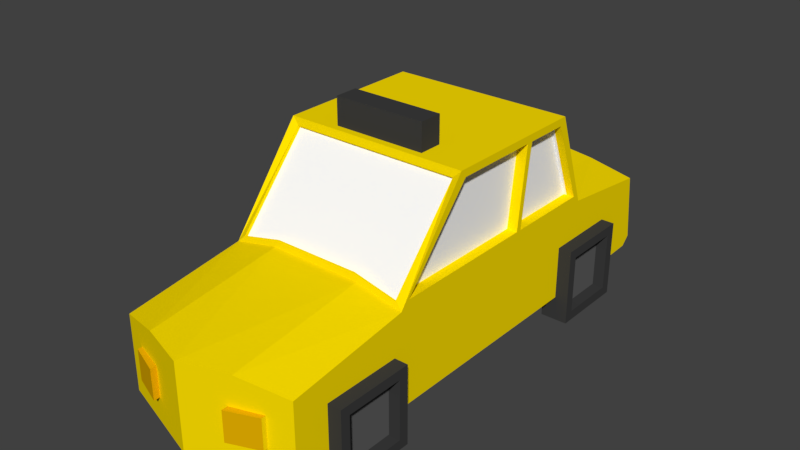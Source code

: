 # Source: car_3.blend  (saved by Blender 2.77.0; exported with 4.5.12 LTS)
import bpy
from mathutils import Matrix  # noqa: F401  (used for matrix-valued properties, if any)

bpy.ops.wm.read_factory_settings(use_empty=True)
scene = bpy.context.scene
scene.name = 'Scene'

# ---- collections
col_collection_1 = bpy.data.collections.new('Collection 1'); scene.collection.children.link(col_collection_1)

# ---- materials (node trees are filled in below, after node groups)
mat_material_007 = bpy.data.materials.new('Material.007')
mat_material_007.alpha_threshold = 0.0
mat_material_007.use_transparent_shadow = False
mat_material_007.diffuse_color = (0.02269, 0.04902, 0.1555, 1.0)
mat_material_007.roughness = 0.5
mat_material_008 = bpy.data.materials.new('Material.008')
mat_material_008.alpha_threshold = 0.0
mat_material_008.use_transparent_shadow = False
mat_material_008.diffuse_color = (1.0, 1.0, 1.0, 1.0)
mat_material_008.roughness = 0.5
mat_material_009 = bpy.data.materials.new('Material.009')
mat_material_009.alpha_threshold = 0.0
mat_material_009.use_transparent_shadow = False
mat_material_009.diffuse_color = (0.1156, 0.1156, 0.1156, 1.0)
mat_material_009.roughness = 0.5
mat_material_010 = bpy.data.materials.new('Material.010')
mat_material_010.alpha_threshold = 0.0
mat_material_010.use_transparent_shadow = False
mat_material_010.diffuse_color = (1.0, 0.7496, 0.0, 1.0)
mat_material_010.roughness = 0.5
mat_material_011 = bpy.data.materials.new('Material.011')
mat_material_011.alpha_threshold = 0.0
mat_material_011.use_transparent_shadow = False
mat_material_011.diffuse_color = (0.8, 0.0, 0.002435, 1.0)
mat_material_011.roughness = 0.5
mat_material_012 = bpy.data.materials.new('Material.012')
mat_material_012.alpha_threshold = 0.0
mat_material_012.use_transparent_shadow = False
mat_material_012.diffuse_color = (0.04696, 0.04696, 0.04696, 1.0)
mat_material_012.roughness = 0.5
mat_material_013 = bpy.data.materials.new('Material.013')
mat_material_013.alpha_threshold = 0.0
mat_material_013.use_transparent_shadow = False
mat_material_013.diffuse_color = (0.8, 0.4388, 0.0, 1.0)
mat_material_013.roughness = 0.5

# ---- material node trees

# ---- world
world_world = bpy.data.worlds.new('World'); scene.world = world_world
world_world.color = (0.05088, 0.05088, 0.05088)
world_world.use_sun_shadow = False
world_world.sun_shadow_jitter_overblur = 0.0
world_world.cycles.sampling_method = 'MANUAL'

# ---- meshes
me_cube_001 = bpy.data.meshes.new('Cube.001')
me_cube_001.from_pydata([(0.5007, -0.8376, 0.1014), (0.4607, -0.8286, 0.6378), (0.5007, 0.5651, 0.1014), (0.5007, 0.5169, 0.6389), (0.5007, 1.104, 0.5345), (0.5007, 1.099, 0.1202), (0.5007, -1.49, 0.5057), (0.5007, -1.49, 0.1014), (0.4607, -0.4478, 1.074), (0.5007, 0.345, 1.073), (0.5007, -0.407, 1.073), (0.5007, -0.7873, 0.6389), (0.4607, 0.5577, 0.6382), (0.5007, -0.8376, 0.5989), (0.4607, 0.3855, 1.074), (0.5007, -0.4388, 1.113), (0.5007, 0.5651, 0.5989), (0.5007, 0.3782, 1.113), (0.4607, -0.4332, 1.062), (0.4607, -0.814, 0.6255), (0.4446, 0.5169, 0.6389), (0.4446, -0.7873, 0.6389), (0.4446, 0.345, 1.073), (0.4446, -0.407, 1.073), (0.4607, 0.5191, 0.6239), (0.4607, 0.3469, 1.059), (0.4248, -0.882, -0.03026), (0.4248, -1.302, -0.03026), (0.4248, -0.882, 0.39), (0.4248, -1.302, 0.39), (0.5729, -0.9339, 0.02168), (0.5729, -1.25, 0.02168), (0.5729, -0.9339, 0.338), (0.5729, -1.25, 0.338), (0.3567, 0.5507, 0.3549), (0.5729, -1.302, 0.39), (0.5729, -0.882, 0.39), (0.5729, -1.302, -0.03026), (0.5729, -0.882, -0.03026), (0.5102, -1.25, 0.338), (0.5102, -0.9339, 0.338), (0.5102, -1.25, 0.02168), (0.5102, -0.9339, 0.02168), (0.4248, 0.8292, -0.03026), (0.4248, 0.409, -0.03026), (0.4248, 0.8292, 0.39), (0.4248, 0.409, 0.39), (0.5729, 0.7773, 0.02168), (0.5729, 0.4609, 0.02168), (0.5729, 0.7773, 0.338), (0.5729, 0.4609, 0.338), (0.5729, 0.409, 0.39), (0.5729, 0.8292, 0.39), (0.5729, 0.409, -0.03026), (0.5729, 0.8292, -0.03026), (0.5102, 0.4609, 0.338), (0.5102, 0.7773, 0.338), (0.5102, 0.4609, 0.02168), (0.5102, 0.7773, 0.02168), (0.1555, 1.08, 0.2999), (0.1555, 1.063, 0.4215), (0.1555, 1.16, 0.2999), (0.1555, 1.143, 0.4215), (0.4066, 1.08, 0.2999), (0.4066, 1.063, 0.4215), (0.4066, 1.16, 0.2999), (0.4066, 1.145, 0.4215), (0.2205, -1.615, 0.2423), (0.2205, -1.615, 0.4036), (0.2205, -1.556, 0.2423), (0.2205, -1.556, 0.4036), (0.3818, -1.552, 0.2423), (0.3818, -1.552, 0.4036), (0.3818, -1.498, 0.2423), (0.3818, -1.498, 0.4036), (0.2507, 0.3782, 1.113), (0.2307, -0.4478, 1.074), (0.2307, 0.3855, 1.074), (0.2307, -0.4332, 1.062), (0.2307, 0.3469, 1.059), (0.5007, -0.3995, 1.113), (0.5007, -0.3716, 1.073), (0.4446, -0.3716, 1.073), (0.2507, -0.3995, 1.113), (0.5007, -0.2722, 1.113), (0.5007, -0.257, 1.073), (0.4446, -0.257, 1.073), (0.2507, -0.2722, 1.113), (0.2507, -0.2722, 1.261), (0.2507, -0.3995, 1.261), (0.3567, 0.5507, 0.3549), (0.3567, 0.5507, 0.3549), (0.3567, 0.5507, 0.3549), (0.2503, -1.572, 0.5603), (0.2503, -0.8376, 0.6534), (0.2503, -1.572, 0.1014), (0.2507, 0.5651, 0.6209), (0.2507, 1.099, 0.1202), (0.2507, 1.104, 0.5862), (0.2307, 0.5577, 0.6602), (0.2307, 0.5191, 0.6239), (0.2507, -0.8376, 0.6534), (0.2307, -0.8286, 0.6924), (0.2307, -0.814, 0.6255), (0.5007, -0.004089, 0.1014), (0.5007, 0.05881, 0.1014), (0.5007, 0.05881, 0.5989), (0.5007, -0.004089, 0.5989), (0.5007, 0.04348, 0.6389), (0.5007, 0.01341, 0.6389), (0.4446, 0.04348, 0.6389), (0.4446, 0.01341, 0.6389), (0.5007, 0.1188, 1.113), (0.5007, 0.06874, 1.113), (0.5007, 0.1018, 1.073), (0.5007, 0.06785, 1.073), (0.4446, 0.1018, 1.073), (0.4446, 0.06785, 1.073), (0.3567, 0.5507, 0.3549), (0.3567, 0.5507, 0.3549), (0.3567, 0.5507, 0.3549), (0.3567, 0.5507, 0.3549), (0.5007, 0.5651, 0.1921), (0.5007, -0.8376, 0.1921), (0.5007, 1.146, 0.1662), (0.5007, -1.49, 0.1751), (0.2503, -1.572, 0.1851), (0.2507, 1.146, 0.1756), (0.5007, -0.004089, 0.1921), (0.5007, 0.05881, 0.1921), (-0.5007, -0.8376, 0.1014), (-0.4607, -0.8286, 0.6378), (-0.5007, 0.5651, 0.1014), (-0.5007, 0.5169, 0.6389), (-0.5007, 1.104, 0.5345), (-0.5007, 1.099, 0.1202), (-0.5007, -1.49, 0.5057), (-0.5007, -1.49, 0.1014), (-0.4607, -0.4478, 1.074), (-0.5007, 0.345, 1.073), (-0.5007, -0.407, 1.073), (-0.5007, -0.7873, 0.6389), (-0.4607, 0.5577, 0.6382), (-0.5007, -0.8376, 0.5989), (-0.4607, 0.3855, 1.074), (-0.5007, -0.4388, 1.113), (-0.5007, 0.5651, 0.5989), (-0.5007, 0.3782, 1.113), (-0.4607, -0.4332, 1.062), (-0.4607, -0.814, 0.6255), (-0.4446, 0.5169, 0.6389), (-0.4446, -0.7873, 0.6389), (-0.4446, 0.345, 1.073), (-0.4446, -0.407, 1.073), (-0.4607, 0.5191, 0.6239), (-0.4607, 0.3469, 1.059), (-0.4248, -0.882, -0.03026), (-0.4248, -1.302, -0.03026), (-0.4248, -0.882, 0.39), (-0.4248, -1.302, 0.39), (-0.5729, -0.9339, 0.02168), (-0.5729, -1.25, 0.02168), (-0.5729, -0.9339, 0.338), (-0.5729, -1.25, 0.338), (-0.3567, 0.5507, 0.3549), (-0.5729, -1.302, 0.39), (-0.5729, -0.882, 0.39), (-0.5729, -1.302, -0.03026), (-0.5729, -0.882, -0.03026), (-0.5102, -1.25, 0.338), (-0.5102, -0.9339, 0.338), (-0.5102, -1.25, 0.02168), (-0.5102, -0.9339, 0.02168), (-0.4248, 0.8292, -0.03026), (-0.4248, 0.409, -0.03026), (-0.4248, 0.8292, 0.39), (-0.4248, 0.409, 0.39), (-0.5729, 0.7773, 0.02168), (-0.5729, 0.4609, 0.02168), (-0.5729, 0.7773, 0.338), (-0.5729, 0.4609, 0.338), (-0.5729, 0.409, 0.39), (-0.5729, 0.8292, 0.39), (-0.5729, 0.409, -0.03026), (-0.5729, 0.8292, -0.03026), (-0.5102, 0.4609, 0.338), (-0.5102, 0.7773, 0.338), (-0.5102, 0.4609, 0.02168), (-0.5102, 0.7773, 0.02168), (-0.1555, 1.08, 0.2999), (-0.1555, 1.063, 0.4215), (-0.1555, 1.16, 0.2999), (-0.1555, 1.143, 0.4215), (-0.4066, 1.08, 0.2999), (-0.4066, 1.063, 0.4215), (-0.4066, 1.16, 0.2999), (-0.4066, 1.145, 0.4215), (-0.2205, -1.615, 0.2423), (-0.2205, -1.615, 0.4036), (-0.2205, -1.556, 0.2423), (-0.2205, -1.556, 0.4036), (-0.3818, -1.552, 0.2423), (-0.3818, -1.552, 0.4036), (-0.3818, -1.498, 0.2423), (-0.3818, -1.498, 0.4036), (0.0, 0.5577, 0.6602), (0.0, -0.8286, 0.6924), (0.0, -0.8376, 0.1014), (0.0, 1.104, 0.6158), (0.0, 1.099, 0.1202), (0.0, 0.3855, 1.074), (0.0, -0.4478, 1.074), (0.0, -0.8376, 0.6534), (0.0, -0.4388, 1.113), (0.0, 0.5651, 0.6209), (0.0, 0.3782, 1.113), (0.0, -0.4332, 1.062), (0.0, -0.814, 0.6255), (0.0, 0.3469, 1.059), (0.0, 0.5191, 0.6239), (-0.2507, 0.3782, 1.113), (-0.2307, -0.4478, 1.074), (-0.2307, 0.3855, 1.074), (-0.2307, -0.4332, 1.062), (-0.2307, 0.3469, 1.059), (-0.5007, -0.3995, 1.113), (0.0, -0.3995, 1.113), (-0.5007, -0.3716, 1.073), (-0.4446, -0.3716, 1.073), (-0.2507, -0.3995, 1.113), (-0.5007, -0.2722, 1.113), (0.0, -0.2722, 1.113), (-0.5007, -0.257, 1.073), (-0.4446, -0.257, 1.073), (-0.2507, -0.2722, 1.113), (0.0, -0.2722, 1.261), (0.0, -0.3995, 1.261), (-0.2507, -0.2722, 1.261), (-0.2507, -0.3995, 1.261), (-0.3567, 0.5507, 0.3549), (-0.3567, 0.5507, 0.3549), (-0.3567, 0.5507, 0.3549), (-0.2503, -1.572, 0.5603), (-0.2503, -0.8376, 0.6534), (-0.2503, -1.572, 0.1014), (-0.2507, 0.5651, 0.6209), (-0.2507, 1.099, 0.1202), (-0.2507, 1.104, 0.5862), (-0.2307, 0.5577, 0.6602), (-0.2307, 0.5191, 0.6239), (-0.2507, -0.8376, 0.6534), (-0.2307, -0.8286, 0.6924), (-0.2307, -0.814, 0.6255), (-0.5007, -0.004089, 0.1014), (-0.5007, 0.05881, 0.1014), (-0.5007, 0.05881, 0.5989), (-0.5007, -0.004089, 0.5989), (-0.5007, 0.04348, 0.6389), (-0.5007, 0.01341, 0.6389), (-0.4446, 0.04348, 0.6389), (-0.4446, 0.01341, 0.6389), (-0.5007, 0.1188, 1.113), (-0.5007, 0.06874, 1.113), (-0.5007, 0.1018, 1.073), (-0.5007, 0.06785, 1.073), (-0.4446, 0.1018, 1.073), (-0.4446, 0.06785, 1.073), (-0.3567, 0.5507, 0.3549), (-0.3567, 0.5507, 0.3549), (-0.3567, 0.5507, 0.3549), (-0.3567, 0.5507, 0.3549), (0.0, -1.654, 0.5603), (0.0, -1.654, 0.1014), (-0.5007, 0.5651, 0.1921), (-0.5007, -0.8376, 0.1921), (-0.5007, 1.146, 0.1662), (-0.5007, -1.49, 0.1751), (0.0, 1.146, 0.181), (0.0, -1.654, 0.1851), (-0.2503, -1.572, 0.1851), (-0.2507, 1.146, 0.1756), (-0.5007, -0.004089, 0.1921), (-0.5007, 0.05881, 0.1921)], [], [(82, 23, 21, 111, 110, 20, 22, 116, 117, 86), (99, 205, 219, 100), (122, 124, 4, 16), (102, 1, 19, 103), (123, 125, 7, 0), (10, 11, 21, 23), (14, 12, 24, 25), (76, 211, 216, 78), (15, 80, 83, 226, 213), (98, 96, 16, 4), (127, 124, 5, 97), (8, 1, 13, 15), (109, 11, 13, 107), (114, 9, 17, 112), (9, 3, 16, 17), (11, 10, 15, 13), (77, 210, 215, 75), (12, 14, 17, 16), (76, 8, 15, 213, 211), (1, 8, 18, 19), (102, 101, 13, 1), (81, 10, 23, 82), (3, 9, 22, 20), (75, 215, 231, 87, 84, 113, 112, 17), (99, 96, 214, 205), (77, 14, 25, 79), (27, 29, 28, 26), (29, 35, 36, 28), (30, 32, 40, 42), (37, 27, 26, 38), (26, 28, 36, 38), (37, 35, 29, 27), (33, 32, 36, 35), (31, 33, 35, 37), (30, 31, 37, 38), (32, 30, 38, 36), (39, 41, 42, 40), (33, 31, 41, 39), (31, 30, 42, 41), (32, 33, 39, 40), (44, 46, 45, 43), (46, 51, 52, 45), (47, 49, 56, 58), (53, 44, 43, 54), (43, 45, 52, 54), (53, 51, 46, 44), (50, 49, 52, 51), (48, 50, 51, 53), (47, 48, 53, 54), (49, 47, 54, 52), (55, 57, 58, 56), (50, 48, 57, 55), (48, 47, 58, 57), (49, 50, 55, 56), (60, 62, 61, 59), (62, 66, 65, 61), (66, 64, 63, 65), (64, 60, 59, 63), (59, 61, 65, 63), (64, 66, 62, 60), (68, 70, 69, 67), (70, 74, 73, 69), (74, 72, 71, 73), (72, 68, 67, 71), (67, 69, 73, 71), (72, 74, 70, 68), (210, 77, 79, 218), (14, 77, 75, 17), (8, 76, 78, 18), (0, 207, 209, 97, 5, 2, 105, 104), (78, 216, 217, 103, 19, 18), (85, 81, 82, 86), (10, 81, 80, 15), (129, 105, 2, 122), (115, 85, 86, 117), (80, 84, 87, 83), (81, 85, 84, 80), (83, 87, 88, 89), (89, 88, 235, 236), (226, 83, 89, 236), (87, 231, 235, 88), (79, 25, 24, 100, 219, 218), (108, 3, 20, 110), (126, 93, 271, 278), (94, 212, 271, 93), (13, 94, 93, 6), (125, 6, 93, 126), (12, 16, 96, 99), (277, 127, 97, 209), (208, 214, 96, 98), (12, 99, 100, 24), (206, 212, 101, 102), (206, 102, 103, 217), (11, 109, 111, 21), (123, 0, 104, 128), (128, 104, 105, 129), (3, 108, 106, 16), (108, 109, 107, 106), (9, 114, 116, 22), (85, 115, 113, 84), (115, 114, 112, 113), (109, 115, 117, 111), (111, 117, 116, 110), (110, 116, 114, 108), (108, 114, 115, 109), (0, 7, 95, 272, 207), (107, 128, 129, 106), (13, 123, 128, 107), (208, 98, 127, 277), (7, 125, 126, 95), (95, 126, 278, 272), (106, 129, 122, 16), (98, 4, 124, 127), (13, 6, 125, 123), (2, 5, 124, 122), (228, 233, 266, 265, 152, 150, 259, 260, 151, 153), (248, 249, 219, 205), (273, 146, 134, 275), (251, 252, 149, 131), (274, 130, 137, 276), (140, 153, 151, 141), (144, 155, 154, 142), (221, 223, 216, 211), (145, 213, 226, 229, 225), (247, 134, 146, 245), (280, 246, 135, 275), (138, 145, 143, 131), (258, 256, 143, 141), (263, 261, 147, 139), (139, 147, 146, 133), (141, 143, 145, 140), (222, 220, 215, 210), (142, 146, 147, 144), (221, 211, 213, 145, 138), (131, 149, 148, 138), (251, 131, 143, 250), (227, 228, 153, 140), (133, 150, 152, 139), (220, 147, 261, 262, 230, 234, 231, 215), (248, 205, 214, 245), (222, 224, 155, 144), (157, 156, 158, 159), (159, 158, 166, 165), (160, 172, 170, 162), (167, 168, 156, 157), (156, 168, 166, 158), (167, 157, 159, 165), (163, 165, 166, 162), (161, 167, 165, 163), (160, 168, 167, 161), (162, 166, 168, 160), (169, 170, 172, 171), (163, 169, 171, 161), (161, 171, 172, 160), (162, 170, 169, 163), (174, 173, 175, 176), (176, 175, 182, 181), (177, 188, 186, 179), (183, 184, 173, 174), (173, 184, 182, 175), (183, 174, 176, 181), (180, 181, 182, 179), (178, 183, 181, 180), (177, 184, 183, 178), (179, 182, 184, 177), (185, 186, 188, 187), (180, 185, 187, 178), (178, 187, 188, 177), (179, 186, 185, 180), (190, 189, 191, 192), (192, 191, 195, 196), (196, 195, 193, 194), (194, 193, 189, 190), (189, 193, 195, 191), (194, 190, 192, 196), (198, 197, 199, 200), (200, 199, 203, 204), (204, 203, 201, 202), (202, 201, 197, 198), (197, 201, 203, 199), (202, 198, 200, 204), (210, 218, 224, 222), (144, 147, 220, 222), (138, 148, 223, 221), (130, 253, 254, 132, 135, 246, 209, 207), (223, 148, 149, 252, 217, 216), (232, 233, 228, 227), (140, 145, 225, 227), (282, 273, 132, 254), (264, 266, 233, 232), (225, 229, 234, 230), (227, 225, 230, 232), (229, 238, 237, 234), (238, 236, 235, 237), (226, 236, 238, 229), (234, 237, 235, 231), (224, 218, 219, 249, 154, 155), (257, 259, 150, 133), (279, 278, 271, 242), (243, 242, 271, 212), (143, 136, 242, 243), (276, 279, 242, 136), (142, 248, 245, 146), (277, 209, 246, 280), (208, 247, 245, 214), (142, 154, 249, 248), (206, 251, 250, 212), (206, 217, 252, 251), (141, 151, 260, 258), (274, 281, 253, 130), (281, 282, 254, 253), (133, 146, 255, 257), (257, 255, 256, 258), (139, 152, 265, 263), (232, 230, 262, 264), (264, 262, 261, 263), (258, 260, 266, 264), (260, 259, 265, 266), (259, 257, 263, 265), (257, 258, 264, 263), (130, 207, 272, 244, 137), (256, 255, 282, 281), (143, 256, 281, 274), (208, 277, 280, 247), (137, 244, 279, 276), (244, 272, 278, 279), (255, 146, 273, 282), (247, 280, 275, 134), (143, 274, 276, 136), (132, 273, 275, 135)])
me_cube_001.polygons.foreach_set('material_index', [1, 3, 3, 3, 3, 3, 3, 3, 3, 3, 3, 3, 3, 3, 3, 3, 3, 3, 3, 3, 3, 3, 3, 3, 3, 3, 5, 5, 5, 5, 5, 5, 5, 5, 5, 5, 2, 5, 5, 5, 5, 5, 5, 5, 5, 5, 5, 5, 5, 5, 2, 5, 5, 5, 4, 4, 4, 4, 4, 4, 6, 6, 3, 6, 6, 6, 3, 3, 3, 3, 1, 3, 3, 3, 3, 3, 3, 5, 5, 5, 5, 1, 3, 3, 3, 3, 3, 3, 3, 3, 3, 3, 3, 3, 3, 3, 3, 3, 3, 3, 3, 3, 3, 3, 3, 3, 3, 3, 3, 3, 3, 3, 3, 3, 3, 1, 3, 3, 3, 3, 3, 3, 3, 3, 3, 3, 3, 3, 3, 3, 3, 3, 3, 3, 3, 3, 3, 3, 3, 3, 3, 5, 5, 5, 5, 5, 5, 5, 5, 5, 5, 2, 5, 5, 5, 5, 5, 5, 5, 5, 5, 5, 5, 5, 5, 2, 5, 5, 5, 4, 4, 4, 4, 4, 4, 6, 6, 3, 6, 6, 6, 3, 3, 3, 3, 1, 3, 3, 3, 3, 3, 3, 5, 5, 5, 5, 1, 3, 3, 3, 3, 3, 3, 3, 3, 3, 3, 3, 3, 3, 3, 3, 3, 3, 3, 3, 3, 3, 3, 3, 3, 3, 3, 3, 3, 3, 3, 3, 3, 3])
_uv = me_cube_001.uv_layers.new(name='UVMap')
_uv.uv.foreach_set('vector', [0.02666, 0.3657, 0.02666, 0.3625, 0.06524, 0.3287, 0.06524, 0.3999, 0.06524, 0.4026, 0.06524, 0.4446, 0.02666, 0.4294, 0.02666, 0.4077, 0.02666, 0.4047, 0.02666, 0.3759, 0.6468, 0.2304, 0.6468, 0.2099, 0.6503, 0.2099, 0.6503, 0.2304, 0.394, 0.2093, 0.3963, 0.2609, 0.3636, 0.2572, 0.3579, 0.2093, 0.6063, 0.477, 0.6111, 0.4565, 0.6124, 0.4565, 0.6124, 0.477, 0.394, 0.08467, 0.3955, 0.02666, 0.4021, 0.02666, 0.4021, 0.08467, 0.6687, 0.3564, 0.6687, 0.3921, 0.6637, 0.3921, 0.6637, 0.3564, 0.2273, 0.8217, 0.2273, 0.7801, 0.2309, 0.7802, 0.2309, 0.8218, 0.6669, 0.477, 0.6669, 0.4975, 0.6657, 0.4975, 0.6657, 0.477, 0.169, 0.3142, 0.1724, 0.3142, 0.1724, 0.3364, 0.1724, 0.3587, 0.169, 0.3587, 0.4554, 0.09342, 0.5033, 0.09342, 0.5033, 0.1156, 0.4555, 0.1156, 0.04888, 0.2754, 0.02666, 0.2754, 0.02666, 0.271, 0.04888, 0.271, 0.2119, 0.4601, 0.1724, 0.4601, 0.169, 0.4565, 0.2154, 0.4565, 0.3543, 0.1603, 0.3543, 0.08914, 0.3579, 0.08467, 0.3579, 0.1587, 0.3157, 0.1681, 0.3157, 0.1897, 0.3122, 0.1927, 0.3122, 0.1697, 0.3157, 0.1897, 0.3543, 0.205, 0.3579, 0.2093, 0.3122, 0.1927, 0.3543, 0.08914, 0.3157, 0.1229, 0.3122, 0.1201, 0.3579, 0.08467, 0.4589, 0.1929, 0.4589, 0.2134, 0.4554, 0.2134, 0.4554, 0.1912, 0.4993, 0.1725, 0.4589, 0.1725, 0.4554, 0.1689, 0.5028, 0.1689, 0.2119, 0.4805, 0.2119, 0.4601, 0.2154, 0.4565, 0.2154, 0.501, 0.2119, 0.501, 0.7587, 0.773, 0.7587, 0.8245, 0.757, 0.8245, 0.757, 0.773, 0.1773, 0.4805, 0.1738, 0.4787, 0.169, 0.4565, 0.1724, 0.4601, 0.6687, 0.3532, 0.6687, 0.3564, 0.6637, 0.3564, 0.6637, 0.3532, 0.8384, 0.0649, 0.8384, 0.02666, 0.8434, 0.02666, 0.8434, 0.0649, 0.2416, 0.3364, 0.2416, 0.3587, 0.1838, 0.3587, 0.1838, 0.3364, 0.1838, 0.3142, 0.2141, 0.3142, 0.2185, 0.3142, 0.2416, 0.3142, 0.4973, 0.1929, 0.5009, 0.1912, 0.5009, 0.2134, 0.4973, 0.2134, 0.6069, 0.3347, 0.6069, 0.3142, 0.6104, 0.3142, 0.6104, 0.3347, 0.5935, 0.1689, 0.5935, 0.2063, 0.5561, 0.2063, 0.5561, 0.1689, 0.7072, 0.629, 0.694, 0.629, 0.694, 0.5917, 0.7072, 0.5917, 0.8703, 0.8937, 0.8703, 0.8656, 0.8759, 0.8656, 0.8759, 0.8937, 0.7832, 0.2062, 0.7701, 0.2062, 0.7701, 0.1689, 0.7832, 0.1689, 0.5258, 0.7638, 0.5258, 0.8008, 0.5127, 0.8008, 0.5127, 0.7638, 0.757, 0.7197, 0.757, 0.6824, 0.7701, 0.6824, 0.7701, 0.7197, 0.03127, 0.5026, 0.03127, 0.5307, 0.02666, 0.5353, 0.02666, 0.4979, 0.05939, 0.5026, 0.03127, 0.5026, 0.02666, 0.4979, 0.064, 0.4979, 0.05939, 0.5307, 0.05939, 0.5026, 0.064, 0.4979, 0.064, 0.5353, 0.03127, 0.5307, 0.05939, 0.5307, 0.064, 0.5353, 0.02666, 0.5353, 0.5941, 0.6824, 0.6222, 0.6824, 0.6222, 0.7105, 0.5941, 0.7105, 0.7625, 0.8778, 0.7625, 0.9057, 0.757, 0.9057, 0.757, 0.8778, 0.6945, 0.8823, 0.6945, 0.8541, 0.7001, 0.8541, 0.7001, 0.8823, 0.2328, 0.8751, 0.2328, 0.9032, 0.2273, 0.9032, 0.2273, 0.8751, 0.6033, 0.5917, 0.6407, 0.5917, 0.6407, 0.629, 0.6033, 0.629, 0.2354, 0.6895, 0.2486, 0.6895, 0.2486, 0.7268, 0.2354, 0.7268, 0.8877, 0.7197, 0.8877, 0.6916, 0.8932, 0.6916, 0.8932, 0.7197, 0.02666, 0.7607, 0.03982, 0.7607, 0.03982, 0.798, 0.02666, 0.798, 0.798, 0.4565, 0.798, 0.4936, 0.7849, 0.4936, 0.7849, 0.4565, 0.3503, 0.7606, 0.3503, 0.7233, 0.3634, 0.7233, 0.3634, 0.7606, 0.05939, 0.5932, 0.03127, 0.5932, 0.02666, 0.5886, 0.064, 0.5886, 0.05939, 0.6213, 0.05939, 0.5932, 0.064, 0.5886, 0.064, 0.6259, 0.03127, 0.6213, 0.05939, 0.6213, 0.064, 0.6259, 0.02666, 0.6259, 0.03127, 0.5932, 0.03127, 0.6213, 0.02666, 0.6259, 0.02666, 0.5886, 0.5127, 0.7105, 0.5127, 0.6824, 0.5408, 0.6824, 0.5408, 0.7105, 0.9018, 0.3421, 0.9018, 0.3142, 0.9074, 0.3142, 0.9074, 0.3421, 0.5823, 0.8541, 0.5823, 0.8823, 0.5768, 0.8823, 0.5768, 0.8541, 0.9023, 0.02666, 0.9023, 0.05473, 0.8967, 0.05473, 0.8967, 0.02666, 0.2879, 0.9565, 0.295, 0.9575, 0.295, 0.9684, 0.2879, 0.9674, 0.02666, 0.8736, 0.02668, 0.8513, 0.03757, 0.8513, 0.03757, 0.8736, 0.968, 0.3928, 0.9607, 0.3937, 0.9609, 0.3828, 0.968, 0.3819, 0.5234, 0.8541, 0.5234, 0.8765, 0.5127, 0.8765, 0.5127, 0.8541, 0.9513, 0.614, 0.9441, 0.614, 0.9441, 0.5917, 0.9513, 0.5917, 0.03401, 0.9492, 0.02666, 0.9492, 0.02684, 0.9269, 0.03401, 0.9269, 0.9556, 0.09711, 0.9609, 0.09711, 0.9609, 0.1114, 0.9556, 0.1114, 0.3503, 0.9199, 0.3503, 0.9055, 0.3645, 0.9049, 0.3645, 0.9192, 0.9685, 0.4565, 0.9733, 0.4565, 0.9733, 0.4709, 0.9685, 0.4709, 0.1017, 0.9269, 0.1017, 0.9412, 0.08733, 0.9414, 0.08733, 0.927, 0.9334, 0.9589, 0.9292, 0.9559, 0.9334, 0.9412, 0.9373, 0.944, 0.9586, 0.2508, 0.9541, 0.2526, 0.9537, 0.2373, 0.9586, 0.2354, 0.6069, 0.3552, 0.6069, 0.3347, 0.6104, 0.3347, 0.6104, 0.3552, 0.4589, 0.1725, 0.4589, 0.1929, 0.4554, 0.1912, 0.4554, 0.1689, 0.6669, 0.4565, 0.6669, 0.477, 0.6657, 0.477, 0.6657, 0.4565, 0.02666, 0.09907, 0.07115, 0.09907, 0.07115, 0.271, 0.04888, 0.271, 0.02666, 0.271, 0.02666, 0.2236, 0.02666, 0.1786, 0.02666, 0.173, 0.4199, 0.5449, 0.4199, 0.5244, 0.4594, 0.5244, 0.4594, 0.5449, 0.4594, 0.5653, 0.4199, 0.5653, 0.6687, 0.3431, 0.6687, 0.3532, 0.6637, 0.3532, 0.6637, 0.3431, 0.3157, 0.1229, 0.3157, 0.1261, 0.3122, 0.1236, 0.3122, 0.1201, 0.394, 0.1643, 0.4021, 0.1643, 0.4021, 0.2093, 0.394, 0.2093, 0.6687, 0.3142, 0.6687, 0.3431, 0.6637, 0.3431, 0.6637, 0.3142, 0.1724, 0.3142, 0.1838, 0.3142, 0.1838, 0.3364, 0.1724, 0.3364, 0.3157, 0.1261, 0.3157, 0.1363, 0.3122, 0.1349, 0.3122, 0.1236, 0.965, 0.1821, 0.9537, 0.1821, 0.9537, 0.1689, 0.965, 0.1689, 0.7316, 0.5011, 0.7202, 0.5011, 0.7202, 0.4788, 0.7316, 0.4788, 0.7036, 0.1912, 0.7036, 0.1689, 0.7167, 0.1689, 0.7167, 0.1912, 0.7056, 0.07121, 0.7056, 0.04893, 0.7186, 0.04893, 0.7186, 0.07121, 0.5127, 0.477, 0.5127, 0.4565, 0.553, 0.4565, 0.553, 0.477, 0.553, 0.4975, 0.5127, 0.4975, 0.817, 0.773, 0.817, 0.8151, 0.812, 0.8151, 0.812, 0.773, 0.546, 0.381, 0.5127, 0.381, 0.5128, 0.3587, 0.5462, 0.3587, 0.2949, 0.381, 0.2949, 0.3587, 0.3675, 0.3587, 0.3602, 0.381, 0.2949, 0.4032, 0.2949, 0.381, 0.3602, 0.381, 0.353, 0.4032, 0.5467, 0.4032, 0.5174, 0.4032, 0.5127, 0.381, 0.546, 0.381, 0.4993, 0.1725, 0.5028, 0.1689, 0.5009, 0.1912, 0.4973, 0.1929, 0.2736, 0.501, 0.2731, 0.5233, 0.2687, 0.5233, 0.2687, 0.501, 0.4554, 0.07115, 0.5033, 0.07115, 0.5033, 0.09342, 0.4554, 0.09342, 0.6468, 0.2508, 0.6468, 0.2304, 0.6503, 0.2304, 0.6503, 0.2508, 0.1773, 0.501, 0.1738, 0.501, 0.1738, 0.4787, 0.1773, 0.4805, 0.6063, 0.4975, 0.6063, 0.477, 0.6124, 0.477, 0.6124, 0.4975, 0.4248, 0.6186, 0.4248, 0.6898, 0.4199, 0.6898, 0.4199, 0.6186, 0.394, 0.08467, 0.4021, 0.08467, 0.4021, 0.1587, 0.394, 0.1587, 0.394, 0.1587, 0.4021, 0.1587, 0.4021, 0.1643, 0.394, 0.1643, 0.3543, 0.205, 0.3543, 0.163, 0.3579, 0.1643, 0.3579, 0.2093, 0.3543, 0.163, 0.3543, 0.1603, 0.3579, 0.1587, 0.3579, 0.1643, 0.6401, 0.9356, 0.6401, 0.9571, 0.6351, 0.9571, 0.6351, 0.9356, 0.3157, 0.1363, 0.3157, 0.1651, 0.3122, 0.1652, 0.3122, 0.1349, 0.3157, 0.1651, 0.3157, 0.1681, 0.3122, 0.1697, 0.3122, 0.1652, 0.8365, 0.2076, 0.8365, 0.1689, 0.8415, 0.1689, 0.8415, 0.2076, 0.8706, 0.8123, 0.8703, 0.7734, 0.8733, 0.773, 0.8733, 0.8119, 0.8514, 0.4942, 0.8514, 0.4565, 0.8563, 0.4565, 0.8563, 0.4942, 0.3543, 0.163, 0.3157, 0.1681, 0.3157, 0.1651, 0.3543, 0.1603, 0.02666, 0.09907, 0.02666, 0.04114, 0.04891, 0.0339, 0.07115, 0.02666, 0.07115, 0.09907, 0.3579, 0.1587, 0.394, 0.1587, 0.394, 0.1643, 0.3579, 0.1643, 0.3579, 0.08467, 0.394, 0.08467, 0.394, 0.1587, 0.3579, 0.1587, 0.3124, 0.501, 0.3098, 0.5233, 0.2731, 0.5233, 0.2736, 0.501, 0.5533, 0.4032, 0.5467, 0.4032, 0.546, 0.381, 0.5534, 0.381, 0.5534, 0.381, 0.546, 0.381, 0.5462, 0.3587, 0.5536, 0.3587, 0.3579, 0.1643, 0.394, 0.1643, 0.394, 0.2093, 0.3579, 0.2093, 0.3098, 0.5233, 0.3052, 0.5455, 0.2723, 0.5455, 0.2731, 0.5233, 0.3579, 0.08467, 0.3661, 0.02666, 0.3955, 0.02666, 0.394, 0.08467, 0.4021, 0.2093, 0.4004, 0.2567, 0.3963, 0.2609, 0.394, 0.2093, 0.4208, 0.3932, 0.4208, 0.383, 0.4208, 0.3541, 0.4208, 0.3511, 0.4208, 0.3295, 0.4594, 0.3142, 0.4594, 0.3563, 0.4594, 0.359, 0.4594, 0.4301, 0.4208, 0.3963, 0.6468, 0.1894, 0.6503, 0.1894, 0.6503, 0.2099, 0.6468, 0.2099, 0.2508, 0.07827, 0.2147, 0.07827, 0.2204, 0.03038, 0.2531, 0.02666, 0.6063, 0.518, 0.6124, 0.518, 0.6124, 0.5384, 0.6111, 0.5384, 0.2508, 0.2029, 0.2589, 0.2029, 0.2589, 0.2609, 0.2523, 0.2609, 0.6473, 0.06879, 0.6523, 0.06879, 0.6523, 0.1045, 0.6473, 0.1045, 0.2879, 0.8217, 0.2842, 0.8218, 0.2842, 0.7802, 0.2879, 0.7801, 0.6669, 0.518, 0.6657, 0.518, 0.6657, 0.4975, 0.6669, 0.4975, 0.169, 0.4032, 0.169, 0.3587, 0.1724, 0.3587, 0.1724, 0.381, 0.1724, 0.4032, 0.4554, 0.04887, 0.4555, 0.02666, 0.5033, 0.02666, 0.5033, 0.04887, 0.09343, 0.2754, 0.09343, 0.271, 0.1156, 0.271, 0.1156, 0.2754, 0.2119, 0.542, 0.2154, 0.5455, 0.169, 0.5455, 0.1724, 0.542, 0.2111, 0.1273, 0.2147, 0.1288, 0.2147, 0.2029, 0.2111, 0.1984, 0.1725, 0.1194, 0.169, 0.1179, 0.169, 0.09488, 0.1725, 0.09783, 0.1725, 0.09783, 0.169, 0.09488, 0.2147, 0.07827, 0.2111, 0.08255, 0.2111, 0.1984, 0.2147, 0.2029, 0.169, 0.1675, 0.1725, 0.1646, 0.4589, 0.2339, 0.4554, 0.2357, 0.4554, 0.2134, 0.4589, 0.2134, 0.4993, 0.2544, 0.5028, 0.2579, 0.4554, 0.2579, 0.4589, 0.2544, 0.2119, 0.5215, 0.2119, 0.501, 0.2154, 0.501, 0.2154, 0.5455, 0.2119, 0.542, 0.7885, 0.3142, 0.7902, 0.3143, 0.7902, 0.3657, 0.7885, 0.3657, 0.1773, 0.5215, 0.1724, 0.542, 0.169, 0.5455, 0.1738, 0.5233, 0.6473, 0.06566, 0.6523, 0.06566, 0.6523, 0.06879, 0.6473, 0.06879, 0.8485, 0.3525, 0.8435, 0.3525, 0.8435, 0.3142, 0.8485, 0.3142, 0.2416, 0.381, 0.2416, 0.4032, 0.2185, 0.4032, 0.2141, 0.4032, 0.1838, 0.4032, 0.1838, 0.381, 0.1838, 0.3587, 0.2416, 0.3587, 0.4973, 0.2339, 0.4973, 0.2134, 0.5009, 0.2134, 0.5009, 0.2357, 0.6069, 0.3757, 0.6104, 0.3757, 0.6104, 0.3961, 0.6069, 0.3961, 0.2596, 0.6362, 0.2596, 0.5988, 0.297, 0.5988, 0.297, 0.6362, 0.722, 0.3516, 0.722, 0.3142, 0.7352, 0.3142, 0.7352, 0.3516, 0.9004, 0.1971, 0.8948, 0.1971, 0.8948, 0.1689, 0.9004, 0.1689, 0.09314, 0.798, 0.09314, 0.7607, 0.1063, 0.7607, 0.1063, 0.798, 0.5923, 0.8008, 0.5792, 0.8008, 0.5792, 0.7638, 0.5923, 0.7638, 0.7736, 0.629, 0.7605, 0.629, 0.7605, 0.5917, 0.7736, 0.5917, 0.2017, 0.6315, 0.2063, 0.6362, 0.169, 0.6362, 0.1736, 0.6315, 0.2017, 0.6034, 0.2063, 0.5988, 0.2063, 0.6362, 0.2017, 0.6315, 0.1736, 0.6034, 0.169, 0.5988, 0.2063, 0.5988, 0.2017, 0.6034, 0.1736, 0.6315, 0.169, 0.6362, 0.169, 0.5988, 0.1736, 0.6034, 0.05477, 0.7074, 0.02666, 0.7074, 0.02666, 0.6793, 0.05477, 0.6793, 0.9097, 0.4565, 0.9152, 0.4565, 0.9152, 0.4844, 0.9097, 0.4844, 0.6412, 0.8823, 0.6357, 0.8823, 0.6357, 0.8541, 0.6412, 0.8541, 0.1684, 0.8755, 0.1739, 0.8755, 0.1739, 0.9036, 0.1684, 0.9036, 0.55, 0.5917, 0.55, 0.629, 0.5127, 0.629, 0.5127, 0.5917, 0.169, 0.7268, 0.169, 0.6895, 0.1821, 0.6895, 0.1821, 0.7268, 0.8908, 0.6198, 0.8853, 0.6198, 0.8853, 0.5917, 0.8908, 0.5917, 0.7851, 0.02666, 0.7851, 0.06395, 0.772, 0.06395, 0.772, 0.02666, 0.6588, 0.8008, 0.6456, 0.8008, 0.6456, 0.7638, 0.6588, 0.7638, 0.433, 0.7804, 0.4199, 0.7804, 0.4199, 0.7431, 0.433, 0.7431, 0.5894, 0.05938, 0.594, 0.064, 0.5566, 0.064, 0.5612, 0.05938, 0.5894, 0.03127, 0.594, 0.02666, 0.594, 0.064, 0.5894, 0.05938, 0.5612, 0.03127, 0.5566, 0.02666, 0.594, 0.02666, 0.5894, 0.03127, 0.5612, 0.05938, 0.5566, 0.064, 0.5566, 0.02666, 0.5612, 0.03127, 0.7036, 0.7105, 0.6755, 0.7105, 0.6755, 0.6824, 0.7036, 0.6824, 0.9322, 0.8009, 0.9266, 0.8009, 0.9266, 0.773, 0.9322, 0.773, 0.1081, 0.6793, 0.1137, 0.6793, 0.1137, 0.7074, 0.1081, 0.7074, 0.2862, 0.8751, 0.2917, 0.8751, 0.2917, 0.9032, 0.2862, 0.9032, 0.1668, 0.9688, 0.1668, 0.9579, 0.1739, 0.9569, 0.1739, 0.9678, 0.8234, 0.6974, 0.8344, 0.6974, 0.8344, 0.7197, 0.8235, 0.7197, 0.2346, 0.9574, 0.2346, 0.9683, 0.2274, 0.9674, 0.2273, 0.9565, 0.1039, 0.8736, 0.09314, 0.8736, 0.09314, 0.8513, 0.1039, 0.8513, 0.9537, 0.6916, 0.9537, 0.7139, 0.9466, 0.7139, 0.9466, 0.6916, 0.9365, 0.8656, 0.9365, 0.8879, 0.9294, 0.8879, 0.9292, 0.8656, 0.9607, 0.3286, 0.9607, 0.3142, 0.966, 0.3142, 0.966, 0.3286, 0.4199, 0.9263, 0.4341, 0.927, 0.4341, 0.9413, 0.4199, 0.9407, 0.7618, 0.959, 0.7618, 0.9733, 0.757, 0.9733, 0.757, 0.959, 0.5234, 0.9442, 0.5091, 0.9441, 0.5091, 0.9298, 0.5234, 0.9299, 0.9605, 0.02666, 0.9605, 0.04205, 0.9561, 0.0438, 0.9556, 0.02857, 0.6934, 0.9505, 0.6973, 0.9356, 0.7015, 0.9387, 0.6973, 0.9533, 0.6069, 0.3552, 0.6104, 0.3552, 0.6104, 0.3757, 0.6069, 0.3757, 0.4589, 0.2544, 0.4554, 0.2579, 0.4554, 0.2357, 0.4589, 0.2339, 0.6669, 0.5384, 0.6657, 0.5384, 0.6657, 0.518, 0.6669, 0.518, 0.1156, 0.09907, 0.1156, 0.173, 0.1156, 0.1786, 0.1156, 0.2236, 0.1156, 0.271, 0.09343, 0.271, 0.07115, 0.271, 0.07115, 0.09907, 0.4199, 0.5039, 0.4199, 0.4834, 0.4594, 0.4834, 0.4594, 0.5039, 0.4594, 0.5244, 0.4199, 0.5244, 0.6473, 0.05548, 0.6523, 0.05548, 0.6523, 0.06566, 0.6473, 0.06566, 0.1725, 0.1646, 0.169, 0.1675, 0.169, 0.164, 0.1725, 0.1615, 0.2508, 0.1233, 0.2508, 0.07827, 0.2589, 0.07827, 0.2589, 0.1233, 0.6473, 0.02666, 0.6523, 0.02666, 0.6523, 0.05548, 0.6473, 0.05548, 0.1724, 0.4032, 0.1724, 0.381, 0.1838, 0.381, 0.1838, 0.4032, 0.1725, 0.1615, 0.169, 0.164, 0.169, 0.1527, 0.1725, 0.1513, 0.8645, 0.9602, 0.8645, 0.947, 0.8759, 0.947, 0.8759, 0.9602, 0.7316, 0.4565, 0.7316, 0.4788, 0.7202, 0.4788, 0.7202, 0.4565, 0.7036, 0.1912, 0.7167, 0.1912, 0.7167, 0.2135, 0.7036, 0.2135, 0.7056, 0.02666, 0.7186, 0.02666, 0.7186, 0.04893, 0.7056, 0.04893, 0.5127, 0.518, 0.5127, 0.4975, 0.553, 0.4975, 0.553, 0.518, 0.553, 0.5384, 0.5127, 0.5384, 0.169, 0.7801, 0.1739, 0.7801, 0.1739, 0.8222, 0.169, 0.8222, 0.546, 0.3365, 0.5462, 0.3587, 0.5128, 0.3587, 0.5127, 0.3365, 0.2949, 0.3365, 0.3602, 0.3365, 0.3675, 0.3587, 0.2949, 0.3587, 0.2949, 0.3142, 0.353, 0.3142, 0.3602, 0.3365, 0.2949, 0.3365, 0.5467, 0.3142, 0.546, 0.3365, 0.5127, 0.3365, 0.5174, 0.3142, 0.4993, 0.2544, 0.4973, 0.2339, 0.5009, 0.2357, 0.5028, 0.2579, 0.2736, 0.501, 0.2687, 0.501, 0.2687, 0.4787, 0.2731, 0.4787, 0.4554, 0.07115, 0.4554, 0.04887, 0.5033, 0.04887, 0.5033, 0.07115, 0.6468, 0.1689, 0.6503, 0.1689, 0.6503, 0.1894, 0.6468, 0.1894, 0.1773, 0.501, 0.1773, 0.5215, 0.1738, 0.5233, 0.1738, 0.501, 0.6063, 0.4975, 0.6124, 0.4975, 0.6124, 0.518, 0.6063, 0.518, 0.3503, 0.5988, 0.3553, 0.5988, 0.3553, 0.67, 0.3503, 0.67, 0.2508, 0.2029, 0.2508, 0.1288, 0.2589, 0.1288, 0.2589, 0.2029, 0.2508, 0.1288, 0.2508, 0.1233, 0.2589, 0.1233, 0.2589, 0.1288, 0.2111, 0.08255, 0.2147, 0.07827, 0.2147, 0.1233, 0.2111, 0.1246, 0.2111, 0.1246, 0.2147, 0.1233, 0.2147, 0.1288, 0.2111, 0.1273, 0.5817, 0.9571, 0.5768, 0.9571, 0.5768, 0.9356, 0.5817, 0.9356, 0.1725, 0.1513, 0.169, 0.1527, 0.169, 0.1224, 0.1725, 0.1225, 0.1725, 0.1225, 0.169, 0.1224, 0.169, 0.1179, 0.1725, 0.1194, 0.8319, 0.6304, 0.827, 0.6304, 0.827, 0.5917, 0.8319, 0.5917, 0.4225, 0.873, 0.4199, 0.8726, 0.4199, 0.8337, 0.4228, 0.8341, 0.3553, 0.8515, 0.3503, 0.8515, 0.3503, 0.8139, 0.3553, 0.8139, 0.2111, 0.1246, 0.2111, 0.1273, 0.1725, 0.1225, 0.1725, 0.1194, 0.1156, 0.09907, 0.07115, 0.09907, 0.07115, 0.02666, 0.0934, 0.0339, 0.1156, 0.04114, 0.2147, 0.1288, 0.2147, 0.1233, 0.2508, 0.1233, 0.2508, 0.1288, 0.2147, 0.2029, 0.2147, 0.1288, 0.2508, 0.1288, 0.2508, 0.2029, 0.3124, 0.501, 0.2736, 0.501, 0.2731, 0.4787, 0.3098, 0.4787, 0.5533, 0.3142, 0.5534, 0.3365, 0.546, 0.3365, 0.5467, 0.3142, 0.5534, 0.3365, 0.5536, 0.3587, 0.5462, 0.3587, 0.546, 0.3365, 0.2147, 0.1233, 0.2147, 0.07827, 0.2508, 0.07827, 0.2508, 0.1233, 0.3098, 0.4787, 0.2731, 0.4787, 0.2723, 0.4565, 0.3052, 0.4565, 0.2147, 0.2029, 0.2508, 0.2029, 0.2523, 0.2609, 0.2229, 0.2609, 0.2589, 0.07827, 0.2508, 0.07827, 0.2531, 0.02666, 0.2572, 0.03085])
me_cube_001.materials.append(mat_material_007)
me_cube_001.materials.append(mat_material_008)
me_cube_001.materials.append(mat_material_009)
me_cube_001.materials.append(mat_material_010)
me_cube_001.materials.append(mat_material_011)
me_cube_001.materials.append(mat_material_012)
me_cube_001.materials.append(mat_material_013)
me_cube_001.use_remesh_preserve_volume = False
me_cube_001.use_remesh_preserve_attributes = False
me_cube_001.use_mirror_vertex_groups = False
me_cube_001.update()

# ---- objects
ob_cube = bpy.data.objects.new('Cube', me_cube_001)

# ---- transforms, parenting, visibility, modifiers, constraints
ob_cube.location = (-0.001362, 0.6752, -0.1977)
ob_cube.lineart.crease_threshold = 0.0

# ---- collection membership
col_collection_1.objects.link(ob_cube)

# ---- scene / render settings (as saved in the file)
scene.frame_start = 1; scene.frame_end = 250; scene.frame_set(1)
scene.render.engine = 'BLENDER_EEVEE_NEXT'
scene.render.resolution_percentage = 50
scene.render.dither_intensity = 0.0
scene.cycles.use_denoising = False
scene.cycles.samples = 128
scene.cycles.sampling_pattern = 'TABULATED_SOBOL'
scene.cycles.light_sampling_threshold = 0.0
scene.cycles.use_adaptive_sampling = False
scene.cycles.use_light_tree = False
scene.cycles.blur_glossy = 0.0
scene.cycles.sample_clamp_indirect = 0.0
scene.view_settings.view_transform = 'Standard'
bpy.context.view_layer.update()

# ---- added for rendering (the .blend has no active camera and no usable light): camera, sun
cam_auto = bpy.data.cameras.new('AutoCamera')
cam_auto.lens = 50.0
cam_auto.sensor_width = 36.0
cam_auto.clip_end = 1000.0
ob_auto_camera = bpy.data.objects.new('AutoCamera', cam_auto)
scene.collection.objects.link(ob_auto_camera)
ob_auto_camera.location = (3.05318, -3.23684, 2.86139)
ob_auto_camera.rotation_euler = (1.09748, -7.21219e-08, 0.694738)
scene.camera = ob_auto_camera
light_auto_sun = bpy.data.lights.new('AutoSun', 'SUN')
light_auto_sun.energy = 3.0
light_auto_sun.angle = 0.0523599
ob_auto_sun = bpy.data.objects.new('AutoSun', light_auto_sun)
scene.collection.objects.link(ob_auto_sun)
ob_auto_sun.rotation_euler = (0.872665, 0.174533, 0.523599)
bpy.context.view_layer.update()
